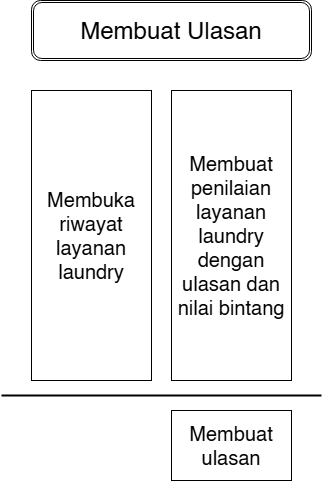

The diagram above was exported from draw.io. Its source (the exported page's mxGraphModel, read from the mxfile embedded in the PNG):
<mxGraphModel dx="1042" dy="527" grid="1" gridSize="10" guides="1" tooltips="1" connect="1" arrows="1" fold="1" page="1" pageScale="1" pageWidth="850" pageHeight="1100" math="0" shadow="0">
  <root>
    <mxCell id="0" />
    <mxCell id="1" parent="0" />
    <mxCell id="VO1JJgdQ_F65i4sGC1yO-6" value="&lt;span style=&quot;font-size: 20px;&quot;&gt;Membuka riwayat layanan laundry&lt;/span&gt;" style="rounded=0;whiteSpace=wrap;html=1;" parent="1" vertex="1">
      <mxGeometry x="150" y="370" width="120" height="290" as="geometry" />
    </mxCell>
    <mxCell id="VO1JJgdQ_F65i4sGC1yO-9" value="&lt;font style=&quot;font-size: 20px;&quot;&gt;Membuat penilaian layanan laundry dengan ulasan dan nilai bintang&lt;/font&gt;" style="rounded=0;whiteSpace=wrap;html=1;" parent="1" vertex="1">
      <mxGeometry x="290" y="370" width="120" height="290" as="geometry" />
    </mxCell>
    <mxCell id="VO1JJgdQ_F65i4sGC1yO-22" value="" style="line;strokeWidth=2;html=1;" parent="1" vertex="1">
      <mxGeometry x="120" y="670" width="320" height="10" as="geometry" />
    </mxCell>
    <mxCell id="VO1JJgdQ_F65i4sGC1yO-23" value="&lt;span style=&quot;font-size: 24px;&quot;&gt;Membuat Ulasan&lt;/span&gt;" style="shape=ext;double=1;rounded=1;whiteSpace=wrap;html=1;" parent="1" vertex="1">
      <mxGeometry x="150" y="280" width="280" height="60" as="geometry" />
    </mxCell>
    <mxCell id="rEoe-f5j3_btSKzRqpNx-3" value="&lt;font style=&quot;font-size: 20px;&quot;&gt;Membuat ulasan&lt;/font&gt;" style="rounded=0;whiteSpace=wrap;html=1;" parent="1" vertex="1">
      <mxGeometry x="290" y="690" width="120" height="70" as="geometry" />
    </mxCell>
  </root>
</mxGraphModel>